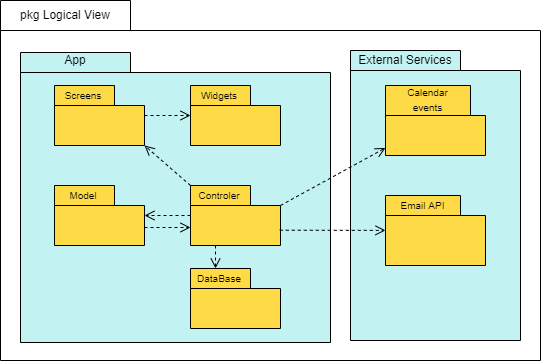

The diagram above was exported from draw.io. Its source (the exported page's mxGraphModel, read from the mxfile embedded in the PNG):
<mxGraphModel dx="923" dy="409" grid="1" gridSize="10" guides="1" tooltips="1" connect="1" arrows="1" fold="1" page="1" pageScale="1" pageWidth="827" pageHeight="1169" math="0" shadow="0">
  <root>
    <mxCell id="0" />
    <mxCell id="1" parent="0" />
    <mxCell id="LMo9vwydrx9TUhebEMY5-2" value="" style="shape=folder;fontStyle=1;spacingTop=10;tabWidth=130;tabHeight=30;tabPosition=left;html=1;" vertex="1" parent="1">
      <mxGeometry x="160" y="220" width="540" height="360" as="geometry" />
    </mxCell>
    <mxCell id="LMo9vwydrx9TUhebEMY5-3" value="pkg Logical View" style="text;html=1;strokeColor=none;fillColor=none;align=center;verticalAlign=middle;whiteSpace=wrap;rounded=0;" vertex="1" parent="1">
      <mxGeometry x="170" y="220" width="110" height="30" as="geometry" />
    </mxCell>
    <mxCell id="LMo9vwydrx9TUhebEMY5-4" value="" style="shape=folder;fontStyle=1;spacingTop=10;tabWidth=110;tabHeight=20;tabPosition=left;html=1;fillColor=#C2F2F2;" vertex="1" parent="1">
      <mxGeometry x="180" y="272" width="310" height="290" as="geometry" />
    </mxCell>
    <mxCell id="LMo9vwydrx9TUhebEMY5-5" value="" style="shape=folder;fontStyle=1;spacingTop=10;tabWidth=110;tabHeight=20;tabPosition=left;html=1;fillColor=#C2F2F2;" vertex="1" parent="1">
      <mxGeometry x="510" y="270" width="170" height="290" as="geometry" />
    </mxCell>
    <mxCell id="LMo9vwydrx9TUhebEMY5-6" value="External Services" style="text;html=1;strokeColor=none;fillColor=none;align=center;verticalAlign=middle;whiteSpace=wrap;rounded=0;" vertex="1" parent="1">
      <mxGeometry x="510" y="265" width="110" height="30" as="geometry" />
    </mxCell>
    <mxCell id="LMo9vwydrx9TUhebEMY5-7" value="App" style="text;html=1;strokeColor=none;fillColor=none;align=center;verticalAlign=middle;whiteSpace=wrap;rounded=0;" vertex="1" parent="1">
      <mxGeometry x="180" y="265" width="110" height="30" as="geometry" />
    </mxCell>
    <mxCell id="LMo9vwydrx9TUhebEMY5-8" value="" style="shape=folder;fontStyle=1;spacingTop=10;tabWidth=75;tabHeight=20;tabPosition=left;html=1;fillColor=#FFDA47;" vertex="1" parent="1">
      <mxGeometry x="545" y="415" width="100" height="70" as="geometry" />
    </mxCell>
    <mxCell id="LMo9vwydrx9TUhebEMY5-9" value="&lt;font style=&quot;font-size: 10px&quot;&gt;Email API&lt;/font&gt;" style="text;html=1;strokeColor=none;fillColor=none;align=center;verticalAlign=middle;whiteSpace=wrap;rounded=0;" vertex="1" parent="1">
      <mxGeometry x="550" y="415" width="65" height="20" as="geometry" />
    </mxCell>
    <mxCell id="LMo9vwydrx9TUhebEMY5-10" value="" style="shape=folder;fontStyle=1;spacingTop=10;tabWidth=85;tabHeight=30;tabPosition=left;html=1;fillColor=#FFDA47;" vertex="1" parent="1">
      <mxGeometry x="545" y="305" width="100" height="70" as="geometry" />
    </mxCell>
    <mxCell id="LMo9vwydrx9TUhebEMY5-11" value="&lt;font style=&quot;font-size: 10px&quot;&gt;Calendar events&lt;/font&gt;" style="text;html=1;strokeColor=none;fillColor=none;align=center;verticalAlign=middle;whiteSpace=wrap;rounded=0;" vertex="1" parent="1">
      <mxGeometry x="555" y="309" width="65" height="20" as="geometry" />
    </mxCell>
    <mxCell id="LMo9vwydrx9TUhebEMY5-12" value="" style="shape=folder;fontStyle=1;spacingTop=10;tabWidth=60;tabHeight=20;tabPosition=left;html=1;fontSize=10;fillColor=#FFDA47;" vertex="1" parent="1">
      <mxGeometry x="214" y="305" width="90" height="60" as="geometry" />
    </mxCell>
    <mxCell id="LMo9vwydrx9TUhebEMY5-13" value="&lt;font style=&quot;font-size: 10px&quot;&gt;Screens&lt;/font&gt;" style="text;html=1;strokeColor=none;fillColor=none;align=center;verticalAlign=middle;whiteSpace=wrap;rounded=0;" vertex="1" parent="1">
      <mxGeometry x="223" y="307" width="40" height="15" as="geometry" />
    </mxCell>
    <mxCell id="LMo9vwydrx9TUhebEMY5-14" value="" style="shape=folder;fontStyle=1;spacingTop=10;tabWidth=60;tabHeight=20;tabPosition=left;html=1;fontSize=10;fillColor=#FFDA47;" vertex="1" parent="1">
      <mxGeometry x="350" y="305" width="90" height="60" as="geometry" />
    </mxCell>
    <mxCell id="LMo9vwydrx9TUhebEMY5-15" value="&lt;font style=&quot;font-size: 10px&quot;&gt;Widgets&lt;/font&gt;" style="text;html=1;strokeColor=none;fillColor=none;align=center;verticalAlign=middle;whiteSpace=wrap;rounded=0;" vertex="1" parent="1">
      <mxGeometry x="359" y="307" width="40" height="15" as="geometry" />
    </mxCell>
    <mxCell id="LMo9vwydrx9TUhebEMY5-16" value="" style="shape=folder;fontStyle=1;spacingTop=10;tabWidth=60;tabHeight=20;tabPosition=left;html=1;fontSize=10;fillColor=#FFDA47;" vertex="1" parent="1">
      <mxGeometry x="350" y="405" width="90" height="60" as="geometry" />
    </mxCell>
    <mxCell id="LMo9vwydrx9TUhebEMY5-17" value="&lt;font style=&quot;font-size: 10px&quot;&gt;Controler&lt;/font&gt;" style="text;html=1;strokeColor=none;fillColor=none;align=center;verticalAlign=middle;whiteSpace=wrap;rounded=0;" vertex="1" parent="1">
      <mxGeometry x="359" y="407" width="40" height="15" as="geometry" />
    </mxCell>
    <mxCell id="LMo9vwydrx9TUhebEMY5-18" value="" style="shape=folder;fontStyle=1;spacingTop=10;tabWidth=60;tabHeight=20;tabPosition=left;html=1;fontSize=10;fillColor=#FFDA47;" vertex="1" parent="1">
      <mxGeometry x="214" y="405" width="90" height="60" as="geometry" />
    </mxCell>
    <mxCell id="LMo9vwydrx9TUhebEMY5-19" value="&lt;font style=&quot;font-size: 10px&quot;&gt;Model&lt;/font&gt;" style="text;html=1;strokeColor=none;fillColor=none;align=center;verticalAlign=middle;whiteSpace=wrap;rounded=0;" vertex="1" parent="1">
      <mxGeometry x="223" y="407" width="40" height="15" as="geometry" />
    </mxCell>
    <mxCell id="LMo9vwydrx9TUhebEMY5-21" value="" style="html=1;verticalAlign=bottom;endArrow=open;dashed=1;endSize=8;rounded=0;fontSize=10;" edge="1" parent="1" source="LMo9vwydrx9TUhebEMY5-16" target="LMo9vwydrx9TUhebEMY5-18">
      <mxGeometry relative="1" as="geometry">
        <mxPoint x="440" y="420" as="sourcePoint" />
        <mxPoint x="360" y="420" as="targetPoint" />
      </mxGeometry>
    </mxCell>
    <mxCell id="LMo9vwydrx9TUhebEMY5-25" value="" style="html=1;verticalAlign=bottom;endArrow=open;dashed=1;endSize=8;rounded=0;fontSize=10;exitX=0.992;exitY=0.745;exitDx=0;exitDy=0;exitPerimeter=0;" edge="1" parent="1" source="LMo9vwydrx9TUhebEMY5-16" target="LMo9vwydrx9TUhebEMY5-8">
      <mxGeometry relative="1" as="geometry">
        <mxPoint x="405" y="450" as="sourcePoint" />
        <mxPoint x="405" y="410" as="targetPoint" />
      </mxGeometry>
    </mxCell>
    <mxCell id="LMo9vwydrx9TUhebEMY5-26" value="" style="html=1;verticalAlign=bottom;endArrow=open;dashed=1;endSize=8;rounded=0;fontSize=10;exitX=0;exitY=0;exitDx=90;exitDy=20;exitPerimeter=0;" edge="1" parent="1" source="LMo9vwydrx9TUhebEMY5-16" target="LMo9vwydrx9TUhebEMY5-10">
      <mxGeometry relative="1" as="geometry">
        <mxPoint x="449.28" y="494.70000000000005" as="sourcePoint" />
        <mxPoint x="555" y="494.9036732596969" as="targetPoint" />
      </mxGeometry>
    </mxCell>
    <mxCell id="LMo9vwydrx9TUhebEMY5-30" value="" style="html=1;verticalAlign=bottom;endArrow=open;dashed=1;endSize=8;rounded=0;fontSize=10;entryX=0;entryY=0;entryDx=90;entryDy=60;entryPerimeter=0;exitX=0;exitY=0;exitDx=0;exitDy=0;exitPerimeter=0;" edge="1" parent="1" source="LMo9vwydrx9TUhebEMY5-16" target="LMo9vwydrx9TUhebEMY5-12">
      <mxGeometry relative="1" as="geometry">
        <mxPoint x="308.0000000000002" y="410" as="sourcePoint" />
        <mxPoint x="360" y="450" as="targetPoint" />
      </mxGeometry>
    </mxCell>
    <mxCell id="LMo9vwydrx9TUhebEMY5-31" value="" style="html=1;verticalAlign=bottom;endArrow=open;dashed=1;endSize=8;rounded=0;fontSize=10;" edge="1" parent="1" source="LMo9vwydrx9TUhebEMY5-12" target="LMo9vwydrx9TUhebEMY5-14">
      <mxGeometry relative="1" as="geometry">
        <mxPoint x="318.0000000000002" y="420" as="sourcePoint" />
        <mxPoint x="370" y="460" as="targetPoint" />
      </mxGeometry>
    </mxCell>
    <mxCell id="LMo9vwydrx9TUhebEMY5-32" value="" style="html=1;verticalAlign=bottom;endArrow=open;dashed=1;endSize=8;rounded=0;fontSize=10;" edge="1" parent="1">
      <mxGeometry relative="1" as="geometry">
        <mxPoint x="304" y="447" as="sourcePoint" />
        <mxPoint x="350" y="447" as="targetPoint" />
      </mxGeometry>
    </mxCell>
    <mxCell id="LMo9vwydrx9TUhebEMY5-33" value="" style="shape=folder;fontStyle=1;spacingTop=10;tabWidth=60;tabHeight=20;tabPosition=left;html=1;fontSize=10;fillColor=#FFDA47;" vertex="1" parent="1">
      <mxGeometry x="350" y="488" width="90" height="60" as="geometry" />
    </mxCell>
    <mxCell id="LMo9vwydrx9TUhebEMY5-34" value="&lt;font style=&quot;font-size: 10px&quot;&gt;DataBase&lt;/font&gt;" style="text;html=1;strokeColor=none;fillColor=none;align=center;verticalAlign=middle;whiteSpace=wrap;rounded=0;" vertex="1" parent="1">
      <mxGeometry x="359" y="490" width="40" height="15" as="geometry" />
    </mxCell>
    <mxCell id="LMo9vwydrx9TUhebEMY5-35" value="" style="html=1;verticalAlign=bottom;endArrow=open;dashed=1;endSize=8;rounded=0;fontSize=10;" edge="1" parent="1">
      <mxGeometry relative="1" as="geometry">
        <mxPoint x="375" y="465" as="sourcePoint" />
        <mxPoint x="375" y="488" as="targetPoint" />
      </mxGeometry>
    </mxCell>
  </root>
</mxGraphModel>